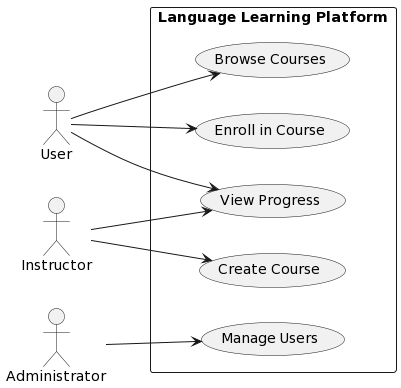

The diagram above was rendered by PlantUML. Its source (embedded in the PNG):
@startuml
left to right direction

actor "User" as user
actor "Instructor" as instructor
actor "Administrator" as admin

rectangle "Language Learning Platform" {
  usecase "Browse Courses" as browseCourses
  usecase "Enroll in Course" as enrollCourse
  usecase "View Progress" as viewProgress
  usecase "Create Course" as createCourse
  usecase "Manage Users" as manageUsers

  user --> browseCourses
  user --> enrollCourse
  user --> viewProgress
  instructor --> viewProgress
  instructor --> createCourse
  admin --> manageUsers
}
@enduml